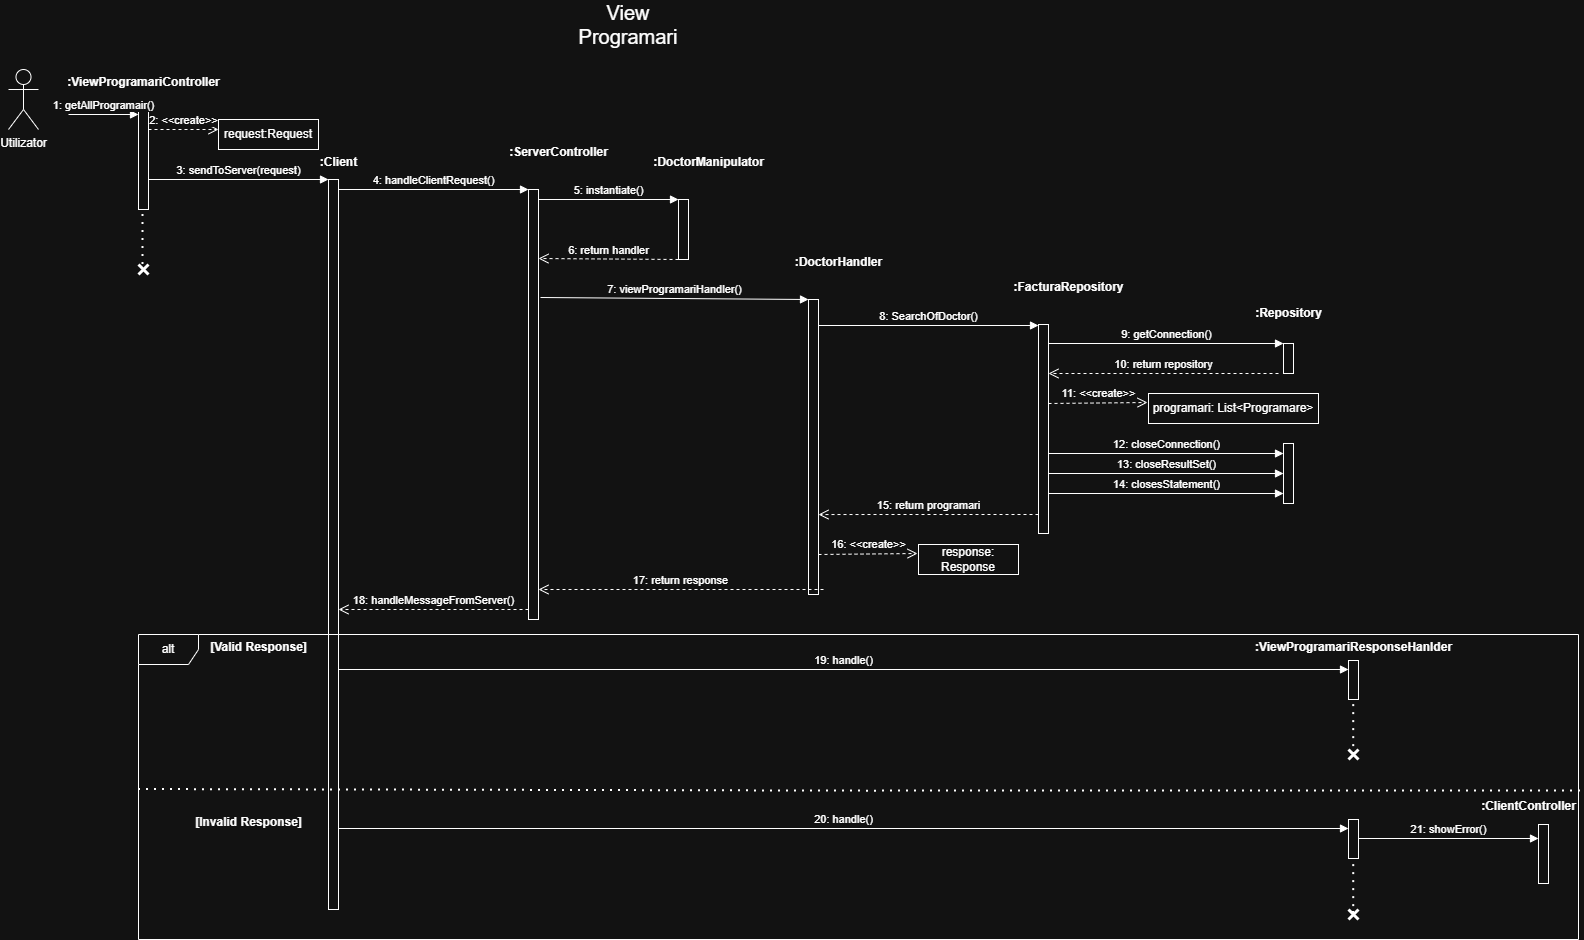

The diagram above was exported from draw.io. Its source (the exported page's mxGraphModel, read from the mxfile embedded in the PNG):
<mxGraphModel dx="1011" dy="501" grid="1" gridSize="10" guides="1" tooltips="1" connect="1" arrows="1" fold="1" page="1" pageScale="1" pageWidth="850" pageHeight="1100" math="0" shadow="0">
  <root>
    <mxCell id="0" />
    <mxCell id="1" parent="0" />
    <mxCell id="kfX99eb1xywnMes3fAAn-1" value="Utilizator" style="shape=umlActor;verticalLabelPosition=bottom;verticalAlign=top;html=1;outlineConnect=0;" parent="1" vertex="1">
      <mxGeometry x="300" y="340" width="30" height="60" as="geometry" />
    </mxCell>
    <mxCell id="kfX99eb1xywnMes3fAAn-2" value="" style="html=1;points=[[0,0,0,0,5],[0,1,0,0,-5],[1,0,0,0,5],[1,1,0,0,-5]];perimeter=orthogonalPerimeter;outlineConnect=0;targetShapes=umlLifeline;portConstraint=eastwest;newEdgeStyle={&quot;curved&quot;:0,&quot;rounded&quot;:0};" parent="1" vertex="1">
      <mxGeometry x="430" y="380" width="10" height="100" as="geometry" />
    </mxCell>
    <mxCell id="kfX99eb1xywnMes3fAAn-3" value="1: getAllProgramair()" style="html=1;verticalAlign=bottom;endArrow=block;curved=0;rounded=0;entryX=0;entryY=0;entryDx=0;entryDy=5;" parent="1" target="kfX99eb1xywnMes3fAAn-2" edge="1">
      <mxGeometry relative="1" as="geometry">
        <mxPoint x="360" y="385" as="sourcePoint" />
      </mxGeometry>
    </mxCell>
    <mxCell id="kfX99eb1xywnMes3fAAn-4" value=":ViewProgramariController" style="text;align=center;fontStyle=1;verticalAlign=middle;spacingLeft=3;spacingRight=3;strokeColor=none;rotatable=0;points=[[0,0.5],[1,0.5]];portConstraint=eastwest;html=1;" parent="1" vertex="1">
      <mxGeometry x="395" y="340" width="80" height="26" as="geometry" />
    </mxCell>
    <mxCell id="kfX99eb1xywnMes3fAAn-5" value="3: sendToServer(request)" style="html=1;verticalAlign=bottom;endArrow=block;curved=0;rounded=0;" parent="1" edge="1">
      <mxGeometry relative="1" as="geometry">
        <mxPoint x="440" y="450" as="sourcePoint" />
        <mxPoint x="620" y="450" as="targetPoint" />
      </mxGeometry>
    </mxCell>
    <mxCell id="kfX99eb1xywnMes3fAAn-6" value="2: &amp;lt;&amp;lt;create&amp;gt;&amp;gt;" style="html=1;verticalAlign=bottom;endArrow=open;dashed=1;endSize=8;curved=0;rounded=0;exitX=1;exitY=1;exitDx=0;exitDy=-5;" parent="1" edge="1">
      <mxGeometry relative="1" as="geometry">
        <mxPoint x="510" y="400" as="targetPoint" />
        <mxPoint x="440" y="400" as="sourcePoint" />
      </mxGeometry>
    </mxCell>
    <mxCell id="kfX99eb1xywnMes3fAAn-7" value="request:Request" style="html=1;whiteSpace=wrap;" parent="1" vertex="1">
      <mxGeometry x="510" y="390" width="100" height="30" as="geometry" />
    </mxCell>
    <mxCell id="kfX99eb1xywnMes3fAAn-8" value="" style="html=1;points=[[0,0,0,0,5],[0,1,0,0,-5],[1,0,0,0,5],[1,1,0,0,-5]];perimeter=orthogonalPerimeter;outlineConnect=0;targetShapes=umlLifeline;portConstraint=eastwest;newEdgeStyle={&quot;curved&quot;:0,&quot;rounded&quot;:0};" parent="1" vertex="1">
      <mxGeometry x="620" y="450" width="10" height="730" as="geometry" />
    </mxCell>
    <mxCell id="kfX99eb1xywnMes3fAAn-9" value="4: handleClientRequest()" style="html=1;verticalAlign=bottom;endArrow=block;curved=0;rounded=0;" parent="1" target="kfX99eb1xywnMes3fAAn-12" edge="1">
      <mxGeometry relative="1" as="geometry">
        <mxPoint x="630" y="460" as="sourcePoint" />
        <mxPoint x="730" y="460" as="targetPoint" />
        <mxPoint as="offset" />
      </mxGeometry>
    </mxCell>
    <mxCell id="kfX99eb1xywnMes3fAAn-10" value="10: return repository" style="html=1;verticalAlign=bottom;endArrow=open;dashed=1;endSize=8;curved=0;rounded=0;" parent="1" target="kfX99eb1xywnMes3fAAn-21" edge="1">
      <mxGeometry relative="1" as="geometry">
        <mxPoint x="1410" y="644" as="targetPoint" />
        <mxPoint x="1570" y="644" as="sourcePoint" />
      </mxGeometry>
    </mxCell>
    <mxCell id="kfX99eb1xywnMes3fAAn-11" value=":Client" style="text;align=center;fontStyle=1;verticalAlign=middle;spacingLeft=3;spacingRight=3;strokeColor=none;rotatable=0;points=[[0,0.5],[1,0.5]];portConstraint=eastwest;html=1;" parent="1" vertex="1">
      <mxGeometry x="590" y="420" width="80" height="26" as="geometry" />
    </mxCell>
    <mxCell id="kfX99eb1xywnMes3fAAn-12" value="" style="html=1;points=[[0,0,0,0,5],[0,1,0,0,-5],[1,0,0,0,5],[1,1,0,0,-5]];perimeter=orthogonalPerimeter;outlineConnect=0;targetShapes=umlLifeline;portConstraint=eastwest;newEdgeStyle={&quot;curved&quot;:0,&quot;rounded&quot;:0};" parent="1" vertex="1">
      <mxGeometry x="820" y="460" width="10" height="430" as="geometry" />
    </mxCell>
    <mxCell id="kfX99eb1xywnMes3fAAn-13" value=":ServerController" style="text;align=center;fontStyle=1;verticalAlign=middle;spacingLeft=3;spacingRight=3;strokeColor=none;rotatable=0;points=[[0,0.5],[1,0.5]];portConstraint=eastwest;html=1;" parent="1" vertex="1">
      <mxGeometry x="810" y="410" width="80" height="26" as="geometry" />
    </mxCell>
    <mxCell id="kfX99eb1xywnMes3fAAn-14" value="5: instantiate()" style="html=1;verticalAlign=bottom;endArrow=block;curved=0;rounded=0;" parent="1" target="kfX99eb1xywnMes3fAAn-15" edge="1">
      <mxGeometry x="0.0041" relative="1" as="geometry">
        <mxPoint x="830" y="470" as="sourcePoint" />
        <mxPoint x="930" y="470" as="targetPoint" />
        <mxPoint as="offset" />
      </mxGeometry>
    </mxCell>
    <mxCell id="kfX99eb1xywnMes3fAAn-15" value="" style="html=1;points=[[0,0,0,0,5],[0,1,0,0,-5],[1,0,0,0,5],[1,1,0,0,-5]];perimeter=orthogonalPerimeter;outlineConnect=0;targetShapes=umlLifeline;portConstraint=eastwest;newEdgeStyle={&quot;curved&quot;:0,&quot;rounded&quot;:0};" parent="1" vertex="1">
      <mxGeometry x="970" y="470" width="10" height="60" as="geometry" />
    </mxCell>
    <mxCell id="kfX99eb1xywnMes3fAAn-16" value=":DoctorManipulator" style="text;align=center;fontStyle=1;verticalAlign=middle;spacingLeft=3;spacingRight=3;strokeColor=none;rotatable=0;points=[[0,0.5],[1,0.5]];portConstraint=eastwest;html=1;" parent="1" vertex="1">
      <mxGeometry x="960" y="420" width="80" height="26" as="geometry" />
    </mxCell>
    <mxCell id="kfX99eb1xywnMes3fAAn-17" value="7: viewProgramariHandler()" style="html=1;verticalAlign=bottom;endArrow=block;curved=0;rounded=0;" parent="1" target="kfX99eb1xywnMes3fAAn-18" edge="1">
      <mxGeometry relative="1" as="geometry">
        <mxPoint x="832" y="568" as="sourcePoint" />
        <mxPoint x="1060" y="570" as="targetPoint" />
        <mxPoint as="offset" />
      </mxGeometry>
    </mxCell>
    <mxCell id="kfX99eb1xywnMes3fAAn-18" value="" style="html=1;points=[[0,0,0,0,5],[0,1,0,0,-5],[1,0,0,0,5],[1,1,0,0,-5]];perimeter=orthogonalPerimeter;outlineConnect=0;targetShapes=umlLifeline;portConstraint=eastwest;newEdgeStyle={&quot;curved&quot;:0,&quot;rounded&quot;:0};" parent="1" vertex="1">
      <mxGeometry x="1100" y="570" width="10" height="295" as="geometry" />
    </mxCell>
    <mxCell id="kfX99eb1xywnMes3fAAn-19" value=":DoctorHandler" style="text;align=center;fontStyle=1;verticalAlign=middle;spacingLeft=3;spacingRight=3;strokeColor=none;rotatable=0;points=[[0,0.5],[1,0.5]];portConstraint=eastwest;html=1;" parent="1" vertex="1">
      <mxGeometry x="1090" y="520" width="80" height="26" as="geometry" />
    </mxCell>
    <mxCell id="kfX99eb1xywnMes3fAAn-20" value="8: SearchOfDoctor()" style="html=1;verticalAlign=bottom;endArrow=block;curved=0;rounded=0;" parent="1" target="kfX99eb1xywnMes3fAAn-21" edge="1">
      <mxGeometry x="0.0031" relative="1" as="geometry">
        <mxPoint x="1110" y="596" as="sourcePoint" />
        <mxPoint x="1210" y="596" as="targetPoint" />
        <mxPoint as="offset" />
      </mxGeometry>
    </mxCell>
    <mxCell id="kfX99eb1xywnMes3fAAn-21" value="" style="html=1;points=[[0,0,0,0,5],[0,1,0,0,-5],[1,0,0,0,5],[1,1,0,0,-5]];perimeter=orthogonalPerimeter;outlineConnect=0;targetShapes=umlLifeline;portConstraint=eastwest;newEdgeStyle={&quot;curved&quot;:0,&quot;rounded&quot;:0};" parent="1" vertex="1">
      <mxGeometry x="1330" y="595" width="10" height="209" as="geometry" />
    </mxCell>
    <mxCell id="kfX99eb1xywnMes3fAAn-22" value=":FacturaRepository" style="text;align=center;fontStyle=1;verticalAlign=middle;spacingLeft=3;spacingRight=3;strokeColor=none;rotatable=0;points=[[0,0.5],[1,0.5]];portConstraint=eastwest;html=1;" parent="1" vertex="1">
      <mxGeometry x="1320" y="545" width="80" height="26" as="geometry" />
    </mxCell>
    <mxCell id="kfX99eb1xywnMes3fAAn-23" value="9: getConnection()" style="html=1;verticalAlign=bottom;endArrow=block;curved=0;rounded=0;" parent="1" target="kfX99eb1xywnMes3fAAn-24" edge="1">
      <mxGeometry relative="1" as="geometry">
        <mxPoint x="1340" y="614" as="sourcePoint" />
        <mxPoint x="1440" y="614" as="targetPoint" />
        <mxPoint as="offset" />
      </mxGeometry>
    </mxCell>
    <mxCell id="kfX99eb1xywnMes3fAAn-24" value="" style="html=1;points=[[0,0,0,0,5],[0,1,0,0,-5],[1,0,0,0,5],[1,1,0,0,-5]];perimeter=orthogonalPerimeter;outlineConnect=0;targetShapes=umlLifeline;portConstraint=eastwest;newEdgeStyle={&quot;curved&quot;:0,&quot;rounded&quot;:0};" parent="1" vertex="1">
      <mxGeometry x="1575" y="614" width="10" height="30" as="geometry" />
    </mxCell>
    <mxCell id="kfX99eb1xywnMes3fAAn-25" value=":Repository" style="text;align=center;fontStyle=1;verticalAlign=middle;spacingLeft=3;spacingRight=3;strokeColor=none;rotatable=0;points=[[0,0.5],[1,0.5]];portConstraint=eastwest;html=1;" parent="1" vertex="1">
      <mxGeometry x="1540" y="571" width="80" height="26" as="geometry" />
    </mxCell>
    <mxCell id="kfX99eb1xywnMes3fAAn-26" value="11: &amp;lt;&amp;lt;create&amp;gt;&amp;gt;" style="html=1;verticalAlign=bottom;endArrow=open;dashed=1;endSize=8;curved=0;rounded=0;exitX=1;exitY=1;exitDx=0;exitDy=-5;" parent="1" edge="1">
      <mxGeometry relative="1" as="geometry">
        <mxPoint x="1439" y="673" as="targetPoint" />
        <mxPoint x="1340" y="674" as="sourcePoint" />
      </mxGeometry>
    </mxCell>
    <mxCell id="kfX99eb1xywnMes3fAAn-27" value="programari: List&amp;lt;Programare&amp;gt;" style="html=1;whiteSpace=wrap;" parent="1" vertex="1">
      <mxGeometry x="1440" y="664" width="170" height="30" as="geometry" />
    </mxCell>
    <mxCell id="kfX99eb1xywnMes3fAAn-28" value="15: return programari" style="html=1;verticalAlign=bottom;endArrow=open;dashed=1;endSize=8;curved=0;rounded=0;" parent="1" source="kfX99eb1xywnMes3fAAn-21" edge="1">
      <mxGeometry relative="1" as="geometry">
        <mxPoint x="1110" y="785.05" as="targetPoint" />
        <mxPoint x="1250" y="786" as="sourcePoint" />
        <Array as="points">
          <mxPoint x="1180" y="785" />
        </Array>
      </mxGeometry>
    </mxCell>
    <mxCell id="kfX99eb1xywnMes3fAAn-29" value="" style="html=1;points=[[0,0,0,0,5],[0,1,0,0,-5],[1,0,0,0,5],[1,1,0,0,-5]];perimeter=orthogonalPerimeter;outlineConnect=0;targetShapes=umlLifeline;portConstraint=eastwest;newEdgeStyle={&quot;curved&quot;:0,&quot;rounded&quot;:0};" parent="1" vertex="1">
      <mxGeometry x="1575" y="714" width="10" height="60" as="geometry" />
    </mxCell>
    <mxCell id="kfX99eb1xywnMes3fAAn-30" value="12: closeConnection()" style="html=1;verticalAlign=bottom;endArrow=block;curved=0;rounded=0;" parent="1" edge="1">
      <mxGeometry relative="1" as="geometry">
        <mxPoint x="1340" y="724" as="sourcePoint" />
        <mxPoint x="1575" y="724" as="targetPoint" />
        <mxPoint as="offset" />
      </mxGeometry>
    </mxCell>
    <mxCell id="kfX99eb1xywnMes3fAAn-31" value="13: closeResultSet()" style="html=1;verticalAlign=bottom;endArrow=block;curved=0;rounded=0;" parent="1" edge="1">
      <mxGeometry x="0.0016" relative="1" as="geometry">
        <mxPoint x="1340" y="744" as="sourcePoint" />
        <mxPoint x="1575" y="744" as="targetPoint" />
        <mxPoint as="offset" />
      </mxGeometry>
    </mxCell>
    <mxCell id="kfX99eb1xywnMes3fAAn-32" value="14: closesStatement()" style="html=1;verticalAlign=bottom;endArrow=block;curved=0;rounded=0;" parent="1" edge="1">
      <mxGeometry relative="1" as="geometry">
        <mxPoint x="1340" y="764" as="sourcePoint" />
        <mxPoint x="1575" y="764" as="targetPoint" />
        <mxPoint as="offset" />
      </mxGeometry>
    </mxCell>
    <mxCell id="kfX99eb1xywnMes3fAAn-33" value="16: &amp;lt;&amp;lt;create&amp;gt;&amp;gt;" style="html=1;verticalAlign=bottom;endArrow=open;dashed=1;endSize=8;curved=0;rounded=0;exitX=1;exitY=1;exitDx=0;exitDy=-5;" parent="1" edge="1">
      <mxGeometry relative="1" as="geometry">
        <mxPoint x="1209" y="824" as="targetPoint" />
        <mxPoint x="1110" y="825" as="sourcePoint" />
      </mxGeometry>
    </mxCell>
    <mxCell id="kfX99eb1xywnMes3fAAn-34" value="response: Response" style="html=1;whiteSpace=wrap;" parent="1" vertex="1">
      <mxGeometry x="1210" y="815" width="100" height="30" as="geometry" />
    </mxCell>
    <mxCell id="kfX99eb1xywnMes3fAAn-35" value="17: return response" style="html=1;verticalAlign=bottom;endArrow=open;dashed=1;endSize=8;curved=0;rounded=0;" parent="1" target="kfX99eb1xywnMes3fAAn-12" edge="1">
      <mxGeometry relative="1" as="geometry">
        <mxPoint x="835" y="860" as="targetPoint" />
        <mxPoint x="1115" y="860" as="sourcePoint" />
        <Array as="points">
          <mxPoint x="1075" y="860" />
        </Array>
      </mxGeometry>
    </mxCell>
    <mxCell id="kfX99eb1xywnMes3fAAn-36" value="6: return handler" style="html=1;verticalAlign=bottom;endArrow=open;dashed=1;endSize=8;curved=0;rounded=0;" parent="1" edge="1">
      <mxGeometry relative="1" as="geometry">
        <mxPoint x="830" y="529" as="targetPoint" />
        <mxPoint x="970" y="530" as="sourcePoint" />
        <mxPoint as="offset" />
      </mxGeometry>
    </mxCell>
    <mxCell id="kfX99eb1xywnMes3fAAn-37" value="18: handleMessageFromServer()" style="html=1;verticalAlign=bottom;endArrow=open;dashed=1;endSize=8;curved=0;rounded=0;" parent="1" source="kfX99eb1xywnMes3fAAn-12" edge="1">
      <mxGeometry relative="1" as="geometry">
        <mxPoint x="630" y="880" as="targetPoint" />
        <mxPoint x="770" y="880" as="sourcePoint" />
        <Array as="points">
          <mxPoint x="730" y="880" />
        </Array>
      </mxGeometry>
    </mxCell>
    <mxCell id="kfX99eb1xywnMes3fAAn-38" value="19: handle()" style="html=1;verticalAlign=bottom;endArrow=block;curved=0;rounded=0;" parent="1" edge="1">
      <mxGeometry x="-0.0005" relative="1" as="geometry">
        <mxPoint x="630" y="940" as="sourcePoint" />
        <mxPoint x="1640" y="940" as="targetPoint" />
        <mxPoint as="offset" />
      </mxGeometry>
    </mxCell>
    <mxCell id="kfX99eb1xywnMes3fAAn-39" value="" style="html=1;points=[[0,0,0,0,5],[0,1,0,0,-5],[1,0,0,0,5],[1,1,0,0,-5]];perimeter=orthogonalPerimeter;outlineConnect=0;targetShapes=umlLifeline;portConstraint=eastwest;newEdgeStyle={&quot;curved&quot;:0,&quot;rounded&quot;:0};" parent="1" vertex="1">
      <mxGeometry x="1640" y="931" width="10" height="39" as="geometry" />
    </mxCell>
    <mxCell id="kfX99eb1xywnMes3fAAn-40" value=":ViewProgramariResponseHanlder" style="text;align=center;fontStyle=1;verticalAlign=middle;spacingLeft=3;spacingRight=3;strokeColor=none;rotatable=0;points=[[0,0.5],[1,0.5]];portConstraint=eastwest;html=1;" parent="1" vertex="1">
      <mxGeometry x="1605" y="905" width="80" height="26" as="geometry" />
    </mxCell>
    <mxCell id="kfX99eb1xywnMes3fAAn-41" value=":ClientController" style="text;align=center;fontStyle=1;verticalAlign=middle;spacingLeft=3;spacingRight=3;strokeColor=none;rotatable=0;points=[[0,0.5],[1,0.5]];portConstraint=eastwest;html=1;" parent="1" vertex="1">
      <mxGeometry x="1780" y="1064" width="80" height="26" as="geometry" />
    </mxCell>
    <mxCell id="kfX99eb1xywnMes3fAAn-42" value="" style="shape=umlDestroy;whiteSpace=wrap;html=1;strokeWidth=3;targetShapes=umlLifeline;" parent="1" vertex="1">
      <mxGeometry x="1640" y="1020" width="10" height="10" as="geometry" />
    </mxCell>
    <mxCell id="kfX99eb1xywnMes3fAAn-43" value="" style="endArrow=none;dashed=1;html=1;dashPattern=1 3;strokeWidth=2;rounded=0;exitX=0.523;exitY=0.511;exitDx=0;exitDy=0;exitPerimeter=0;" parent="1" source="kfX99eb1xywnMes3fAAn-42" target="kfX99eb1xywnMes3fAAn-39" edge="1">
      <mxGeometry width="50" height="50" relative="1" as="geometry">
        <mxPoint x="1570" y="1100" as="sourcePoint" />
        <mxPoint x="1660" y="1000" as="targetPoint" />
      </mxGeometry>
    </mxCell>
    <mxCell id="kfX99eb1xywnMes3fAAn-44" value="" style="endArrow=none;dashed=1;html=1;dashPattern=1 3;strokeWidth=2;rounded=0;exitX=0.523;exitY=0.511;exitDx=0;exitDy=0;exitPerimeter=0;" parent="1" edge="1">
      <mxGeometry width="50" height="50" relative="1" as="geometry">
        <mxPoint x="434.5" y="535" as="sourcePoint" />
        <mxPoint x="434.5" y="480" as="targetPoint" />
      </mxGeometry>
    </mxCell>
    <mxCell id="kfX99eb1xywnMes3fAAn-45" value="" style="shape=umlDestroy;whiteSpace=wrap;html=1;strokeWidth=3;targetShapes=umlLifeline;" parent="1" vertex="1">
      <mxGeometry x="430" y="535" width="10" height="10" as="geometry" />
    </mxCell>
    <mxCell id="kfX99eb1xywnMes3fAAn-46" value="alt" style="shape=umlFrame;whiteSpace=wrap;html=1;pointerEvents=0;" parent="1" vertex="1">
      <mxGeometry x="430" y="905" width="1440" height="305" as="geometry" />
    </mxCell>
    <mxCell id="kfX99eb1xywnMes3fAAn-47" value="[Valid Response]" style="text;align=center;fontStyle=1;verticalAlign=middle;spacingLeft=3;spacingRight=3;strokeColor=none;rotatable=0;points=[[0,0.5],[1,0.5]];portConstraint=eastwest;html=1;" parent="1" vertex="1">
      <mxGeometry x="510" y="905" width="80" height="26" as="geometry" />
    </mxCell>
    <mxCell id="kfX99eb1xywnMes3fAAn-48" value="" style="endArrow=none;dashed=1;html=1;dashPattern=1 3;strokeWidth=2;rounded=0;exitX=0.001;exitY=0.746;exitDx=0;exitDy=0;exitPerimeter=0;entryX=1.003;entryY=0.75;entryDx=0;entryDy=0;entryPerimeter=0;" parent="1" edge="1">
      <mxGeometry width="50" height="50" relative="1" as="geometry">
        <mxPoint x="430.00000000000006" y="1060" as="sourcePoint" />
        <mxPoint x="1872.8799999999999" y="1061.38" as="targetPoint" />
        <Array as="points">
          <mxPoint x="1158.56" y="1061.63" />
        </Array>
      </mxGeometry>
    </mxCell>
    <mxCell id="kfX99eb1xywnMes3fAAn-49" value="[Invalid Response]" style="text;align=center;fontStyle=1;verticalAlign=middle;spacingLeft=3;spacingRight=3;strokeColor=none;rotatable=0;points=[[0,0.5],[1,0.5]];portConstraint=eastwest;html=1;" parent="1" vertex="1">
      <mxGeometry x="500" y="1080" width="80" height="26" as="geometry" />
    </mxCell>
    <mxCell id="kfX99eb1xywnMes3fAAn-50" value="20: handle()" style="html=1;verticalAlign=bottom;endArrow=block;curved=0;rounded=0;" parent="1" edge="1">
      <mxGeometry relative="1" as="geometry">
        <mxPoint x="630" y="1099" as="sourcePoint" />
        <mxPoint x="1640" y="1099" as="targetPoint" />
        <mxPoint as="offset" />
      </mxGeometry>
    </mxCell>
    <mxCell id="kfX99eb1xywnMes3fAAn-51" value="" style="html=1;points=[[0,0,0,0,5],[0,1,0,0,-5],[1,0,0,0,5],[1,1,0,0,-5]];perimeter=orthogonalPerimeter;outlineConnect=0;targetShapes=umlLifeline;portConstraint=eastwest;newEdgeStyle={&quot;curved&quot;:0,&quot;rounded&quot;:0};" parent="1" vertex="1">
      <mxGeometry x="1640" y="1090" width="10" height="39" as="geometry" />
    </mxCell>
    <mxCell id="kfX99eb1xywnMes3fAAn-52" value="21: showError()" style="html=1;verticalAlign=bottom;endArrow=block;curved=0;rounded=0;" parent="1" edge="1">
      <mxGeometry relative="1" as="geometry">
        <mxPoint x="1650" y="1109" as="sourcePoint" />
        <mxPoint x="1830" y="1109" as="targetPoint" />
        <mxPoint as="offset" />
      </mxGeometry>
    </mxCell>
    <mxCell id="kfX99eb1xywnMes3fAAn-53" value="" style="html=1;points=[[0,0,0,0,5],[0,1,0,0,-5],[1,0,0,0,5],[1,1,0,0,-5]];perimeter=orthogonalPerimeter;outlineConnect=0;targetShapes=umlLifeline;portConstraint=eastwest;newEdgeStyle={&quot;curved&quot;:0,&quot;rounded&quot;:0};" parent="1" vertex="1">
      <mxGeometry x="1830" y="1095" width="10" height="59" as="geometry" />
    </mxCell>
    <mxCell id="kfX99eb1xywnMes3fAAn-54" value="" style="endArrow=none;dashed=1;html=1;dashPattern=1 3;strokeWidth=2;rounded=0;exitX=0.523;exitY=0.511;exitDx=0;exitDy=0;exitPerimeter=0;" parent="1" source="kfX99eb1xywnMes3fAAn-56" target="kfX99eb1xywnMes3fAAn-51" edge="1">
      <mxGeometry width="50" height="50" relative="1" as="geometry">
        <mxPoint x="1645" y="1184" as="sourcePoint" />
        <mxPoint x="1660" y="1159" as="targetPoint" />
      </mxGeometry>
    </mxCell>
    <mxCell id="kfX99eb1xywnMes3fAAn-55" value="" style="endArrow=none;dashed=1;html=1;dashPattern=1 3;strokeWidth=2;rounded=0;exitX=0.523;exitY=0.511;exitDx=0;exitDy=0;exitPerimeter=0;" parent="1" target="kfX99eb1xywnMes3fAAn-56" edge="1">
      <mxGeometry width="50" height="50" relative="1" as="geometry">
        <mxPoint x="1645" y="1184" as="sourcePoint" />
        <mxPoint x="1645" y="1129" as="targetPoint" />
      </mxGeometry>
    </mxCell>
    <mxCell id="kfX99eb1xywnMes3fAAn-56" value="" style="shape=umlDestroy;whiteSpace=wrap;html=1;strokeWidth=3;targetShapes=umlLifeline;" parent="1" vertex="1">
      <mxGeometry x="1640" y="1180" width="10" height="10" as="geometry" />
    </mxCell>
    <mxCell id="kfX99eb1xywnMes3fAAn-57" value="&lt;font style=&quot;font-size: 20px;&quot;&gt;View Programari&lt;/font&gt;" style="text;html=1;whiteSpace=wrap;strokeColor=none;fillColor=none;align=center;verticalAlign=middle;rounded=0;" parent="1" vertex="1">
      <mxGeometry x="890" y="280" width="60" height="30" as="geometry" />
    </mxCell>
  </root>
</mxGraphModel>